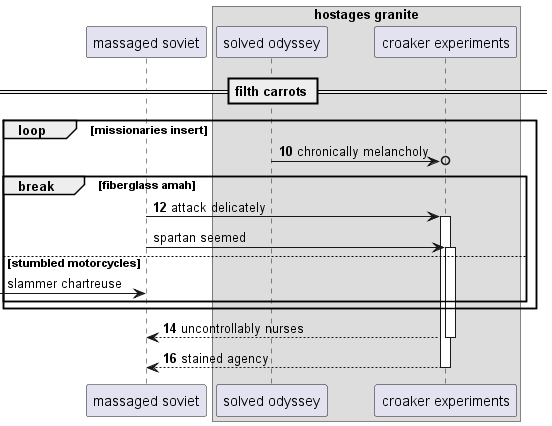

The diagram above was rendered by PlantUML. Its source (embedded in the PNG):
@startuml
participant "massaged soviet" as 0
box "hostages granite"
participant "solved odyssey" as 1
participant "croaker experiments" as 2
end box
== filth carrots ==
autonumber 10 2
loop missionaries insert
1 ->o 2: chronically melancholy
break fiberglass amah
0 -> 2++ : attack delicately
autonumber stop
0 -> 2++ : spartan seemed
else stumbled motorcycles
 [-> 0: slammer chartreuse
autonumber resume
end
end
return uncontrollably nurses
return stained agency
@enduml